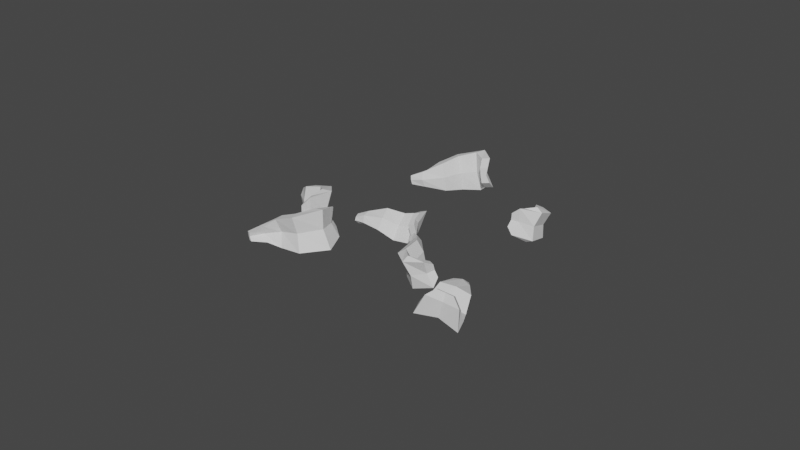 # Source: daisy_fallen_petals.blend  (saved by Blender 3.4.6; exported with 4.5.12 LTS)
import bpy
from mathutils import Matrix  # noqa: F401  (used for matrix-valued properties, if any)

bpy.ops.wm.read_factory_settings(use_empty=True)
scene = bpy.context.scene
scene.name = 'Scene'

# ---- collections
col_collection = bpy.data.collections.new('Collection'); scene.collection.children.link(col_collection)

# ---- materials (node trees are filled in below, after node groups)
mat_material_001 = bpy.data.materials.new('Material.001')
mat_material_001.use_transparent_shadow = False

# ---- material node trees
mat_material_001.use_nodes = True; mat_material_001.node_tree.nodes.clear()
_N = mat_material_001.node_tree.nodes; _L = mat_material_001.node_tree.links
n0 = _N.new('ShaderNodeBsdfPrincipled'); n0.name = 'Principled BSDF'; n0.location = (10, 300)
n0.distribution = 'GGX'
n0.subsurface_method = 'RANDOM_WALK_SKIN'
n0.inputs[2].default_value = 1.0
n0.inputs[3].default_value = 1.45
n0.inputs[27].default_value = (0.0, 0.0, 0.0, 1.0)
n0.inputs[28].default_value = 1.0
n1 = _N.new('ShaderNodeOutputMaterial'); n1.name = 'Material Output'; n1.location = (300, 300)
_L.new(n0.outputs[0], n1.inputs[0])
n1.is_active_output = True

# ---- world
world_world = bpy.data.worlds.new('World'); scene.world = world_world
world_world.use_nodes = True; world_world.node_tree.nodes.clear()
_N = world_world.node_tree.nodes; _L = world_world.node_tree.links
n0 = _N.new('ShaderNodeOutputWorld'); n0.name = 'World Output'; n0.location = (300, 300)
n1 = _N.new('ShaderNodeBackground'); n1.name = 'Background'; n1.location = (10, 300)
n1.inputs[0].default_value = (0.05088, 0.05088, 0.05088, 1.0)
_L.new(n1.outputs[0], n0.inputs[0])
n0.is_active_output = True
world_world.color = (0.05088, 0.05088, 0.05088)
world_world.use_sun_shadow = False
world_world.sun_shadow_jitter_overblur = 0.0

# ---- meshes
me_cube_020 = bpy.data.meshes.new('Cube.020')
me_cube_020.from_pydata([(-0.1787, -1.148, 6.246), (-0.1787, -1.273, 6.726), (-0.1789, -0.8475, 6.11), (-0.1789, -1.092, 7.051), (0.09449, -1.148, 6.246), (0.09449, -1.273, 6.726), (0.09474, -0.8475, 6.11), (0.09474, -1.092, 7.051), (-0.4744, -0.5404, 6.027), (-0.4822, -0.8673, 7.267), (-0.3029, -0.2339, 6.109), (-0.3107, -0.5607, 7.348), (-1.437, -1.22, 6.02), (-1.444, -1.463, 6.906), (-1.674, -0.9573, 6.09), (-1.681, -1.2, 6.976), (-2.098, -1.471, 6.165), (-2.105, -1.599, 6.649), (-2.047, -1.212, 6.235), (-2.054, -1.34, 6.718), (-2.536, -1.536, 6.254), (-2.54, -1.611, 6.537), (-2.506, -1.385, 6.294), (-2.51, -1.46, 6.578), (-0.1895, -1.21, 6.484), (-0.2635, -0.9703, 6.583), (-0.06117, -0.9703, 6.583), (0.0124, -1.21, 6.484), (-0.5131, -0.7665, 6.632), (-0.3863, -0.5399, 6.692), (-1.393, -1.395, 6.448), (-1.568, -1.201, 6.5), (-2.117, -1.615, 6.385), (-2.079, -1.423, 6.437), (-2.543, -1.598, 6.388), (-2.521, -1.486, 6.418), (-1.237, -0.6801, 7.235), (-1.076, -0.9916, 7.152), (-1.068, -0.6938, 6.053), (-1.229, -0.3823, 6.136), (-1.158, -0.6753, 6.646), (-1.039, -0.9056, 6.584), (0.3468, 1.992, 7.282), (0.04922, 2.031, 7.601), (0.3706, 2.143, 7.033), (-0.2133, 2.221, 7.66), (0.4884, 2.152, 7.393), (0.1908, 2.192, 7.713), (0.5125, 2.304, 7.145), (-0.07141, 2.382, 7.772), (0.2037, 2.138, 6.687), (-0.5681, 2.233, 7.513), (0.02948, 2.289, 6.652), (-0.5969, 2.367, 7.322), (-0.1353, 1.152, 6.693), (-0.6859, 1.214, 7.288), (-0.4801, 1.367, 6.612), (-0.7722, 1.4, 6.928), (-0.5196, 0.644, 6.646), (-0.8227, 0.6789, 6.967), (-0.5925, 0.9932, 6.597), (-0.8385, 1.021, 6.857), (-0.7919, 0.3673, 6.551), (-0.9694, 0.3877, 6.739), (-0.8387, 0.4879, 6.494), (-1.016, 0.5083, 6.682), (0.1935, 2.005, 7.436), (0.03352, 2.133, 7.313), (0.1384, 2.252, 7.396), (0.2982, 2.124, 7.518), (-0.1757, 2.123, 7.115), (-0.2028, 2.351, 7.063), (-0.3637, 1.175, 7.035), (-0.5342, 1.203, 6.874), (-0.6461, 0.5976, 6.837), (-0.7052, 0.7498, 6.764), (-0.8728, 0.3581, 6.654), (-0.9074, 0.4473, 6.611), (-0.8064, 1.742, 6.931), (-0.7695, 1.78, 7.285), (-0.0865, 1.701, 6.549), (-0.444, 1.7, 6.54), (-0.5407, 1.803, 6.804), (-0.3844, 1.716, 6.958), (-3.115, 3.831, 8.42), (-3.118, 3.62, 8.869), (-3.353, 4.005, 8.271), (-3.359, 3.59, 9.151), (-3.016, 4.061, 8.529), (-3.019, 3.85, 8.978), (-3.253, 4.235, 8.38), (-3.259, 3.821, 9.26), (-3.717, 3.915, 8.052), (-3.724, 3.361, 9.208), (-3.95, 4.164, 8.17), (-3.957, 3.609, 9.326), (-3.455, 2.816, 7.717), (-3.451, 2.415, 8.544), (-3.794, 2.706, 7.665), (-3.791, 2.305, 8.492), (-3.504, 2.105, 7.607), (-3.508, 1.885, 8.057), (-3.736, 2.236, 7.669), (-3.739, 2.016, 8.119), (-3.626, 1.679, 7.518), (-3.628, 1.55, 7.782), (-3.762, 1.756, 7.555), (-3.764, 1.627, 7.818), (-3.121, 3.717, 8.638), (-3.387, 3.726, 8.679), (-3.313, 3.896, 8.76), (-3.047, 3.887, 8.719), (-3.673, 3.587, 8.607), (-3.845, 3.771, 8.695), (-3.384, 2.638, 8.141), (-3.635, 2.556, 8.102), (-3.434, 1.954, 7.812), (-3.605, 2.051, 7.858), (-3.606, 1.602, 7.644), (-3.706, 1.659, 7.671), (-4.159, 2.816, 8.862), (-3.8, 2.846, 8.877), (-3.801, 3.342, 7.852), (-4.161, 3.312, 7.838), (-3.993, 3.078, 8.355), (-3.728, 3.1, 8.366), (4.997, 3.24, 7.262), (5.099, 3.725, 7.247), (5.023, 3.016, 7.021), (5.223, 3.967, 6.993), (5.254, 3.188, 7.337), (5.356, 3.673, 7.323), (5.28, 2.964, 7.097), (5.48, 3.915, 7.069), (4.786, 2.894, 6.678), (5.04, 4.15, 6.643), (5.032, 2.837, 6.421), (5.287, 4.093, 6.386), (3.737, 3.293, 7.039), (3.916, 4.194, 7.023), (3.586, 3.317, 6.712), (3.766, 4.218, 6.696), (3.102, 3.635, 7.048), (3.198, 4.126, 7.034), (3.221, 3.605, 6.804), (3.317, 4.096, 6.79), (2.699, 3.821, 6.963), (2.755, 4.109, 6.955), (2.769, 3.804, 6.82), (2.825, 4.091, 6.812), (5.037, 3.483, 7.251), (5.043, 3.509, 6.983), (5.234, 3.471, 7.039), (5.228, 3.444, 7.308), (4.863, 3.535, 6.713), (5.045, 3.493, 6.523), (3.857, 3.738, 7.097), (3.746, 3.756, 6.856), (3.112, 3.889, 7.116), (3.201, 3.867, 6.936), (2.716, 3.967, 6.981), (2.768, 3.954, 6.876), (4.36, 4.203, 6.27), (4.425, 4.197, 6.624), (4.202, 3.081, 6.648), (4.136, 3.087, 6.293), (4.278, 3.641, 6.446), (4.327, 3.637, 6.708), (0.08309, -0.544, 6.732), (0.05248, -0.3153, 6.293), (0.3395, -0.5619, 6.939), (0.2795, -0.1131, 6.079), (-0.002035, -0.3163, 6.857), (-0.03265, -0.08763, 6.418), (0.2543, -0.3338, 7.064), (0.1942, 0.115, 6.204), (0.7034, -0.7967, 6.969), (0.6222, -0.2133, 5.831), (0.9506, -0.5564, 7.075), (0.8695, 0.0271, 5.937), (0.368, -1.724, 6.324), (0.3017, -1.31, 5.507), (0.6995, -1.839, 6.24), (0.6332, -1.424, 5.422), (0.3658, -2.244, 5.823), (0.3348, -2.019, 5.377), (0.6041, -2.119, 5.87), (0.5732, -1.894, 5.423), (0.4569, -2.574, 5.529), (0.4388, -2.443, 5.268), (0.5966, -2.501, 5.556), (0.5784, -2.369, 5.295), (0.0713, -0.4396, 6.51), (0.3357, -0.407, 6.469), (0.2727, -0.2384, 6.561), (0.008373, -0.2713, 6.602), (0.6125, -0.5531, 6.377), (0.7953, -0.3754, 6.456), (0.2676, -1.494, 5.933), (0.5126, -1.578, 5.87), (0.2764, -2.17, 5.586), (0.4526, -2.078, 5.62), (0.4255, -2.52, 5.395), (0.5287, -2.466, 5.415), (1.027, -0.8257, 5.571), (0.6707, -0.7901, 5.617), (0.7498, -1.305, 6.629), (1.106, -1.341, 6.583), (0.9012, -1.067, 6.1), (0.638, -1.041, 6.134), (2.931, 2.878, 7.247), (2.826, 3.123, 6.898), (3.061, 2.616, 7.255), (2.855, 3.097, 6.571), (3.148, 2.986, 7.257), (3.042, 3.231, 6.909), (3.278, 2.724, 7.265), (3.071, 3.205, 6.582), (2.953, 2.251, 7.206), (2.673, 2.884, 6.308), (2.99, 2.158, 6.995), (2.763, 2.672, 6.266), (1.936, 2.361, 7.409), (1.731, 2.82, 6.769), (1.89, 2.14, 7.167), (1.724, 2.512, 6.648), (1.301, 2.329, 7.351), (1.189, 2.576, 7.0), (1.558, 2.208, 7.13), (1.467, 2.407, 6.846), (0.9188, 2.233, 7.285), (0.853, 2.377, 7.079), (0.9946, 2.148, 7.201), (0.9288, 2.292, 6.995), (2.871, 2.995, 7.074), (2.891, 2.824, 6.908), (3.051, 2.904, 6.916), (3.03, 3.075, 7.081), (2.764, 2.594, 6.789), (2.942, 2.5, 6.667), (1.853, 2.644, 7.121), (1.782, 2.451, 7.005), (1.205, 2.497, 7.22), (1.301, 2.39, 7.114), (0.8739, 2.318, 7.196), (0.9299, 2.255, 7.134), (2.142, 2.416, 6.346), (2.171, 2.703, 6.421), (2.423, 2.137, 7.215), (2.347, 1.956, 6.99), (2.286, 2.279, 6.722), (2.301, 2.473, 6.856), (-0.3174, 4.991, 8.096), (-0.3189, 4.978, 8.534), (-0.1791, 5.177, 7.918), (-0.1821, 5.151, 8.778), (-0.1253, 4.844, 8.092), (-0.1268, 4.831, 8.53), (0.0134, 5.03, 7.915), (0.01039, 5.004, 8.775), (-0.2381, 5.534, 7.79), (-0.25, 5.501, 8.923), (-0.1267, 5.706, 7.902), (-0.1364, 5.679, 8.822), (-1.27, 5.583, 7.932), (-1.284, 5.553, 8.745), (-1.217, 5.897, 8.021), (-1.229, 5.873, 8.681), (-1.846, 5.787, 8.117), (-1.853, 5.776, 8.56), (-1.522, 5.936, 8.168), (-1.528, 5.926, 8.527), (-2.177, 5.991, 8.212), (-2.181, 5.984, 8.472), (-2.071, 6.085, 8.216), (-2.076, 6.078, 8.476), (-0.3258, 4.99, 8.314), (-0.2401, 5.21, 8.351), (-0.09778, 5.101, 8.349), (-0.1838, 4.882, 8.311), (-0.3031, 5.491, 8.356), (-0.08805, 5.588, 8.361), (-1.273, 5.504, 8.336), (-1.288, 5.739, 8.344), (-1.905, 5.731, 8.336), (-1.772, 5.851, 8.341), (-2.196, 5.972, 8.341), (-2.118, 6.042, 8.344), (-0.7278, 6.002, 8.772), (-0.7473, 5.717, 8.857), (-0.7318, 5.751, 7.851), (-0.7153, 6.03, 7.955), (-0.7076, 5.902, 8.359), (-0.7516, 5.67, 8.351)], [], [(24, 1, 3, 25), (25, 3, 9, 28), (26, 7, 5, 27), (27, 5, 1, 24), (2, 6, 4, 0), (7, 3, 1, 5), (37, 36, 15, 13), (26, 6, 10, 29), (6, 2, 8, 10), (3, 7, 11, 9), (31, 14, 18, 33), (41, 37, 13, 30), (40, 39, 14, 31), (39, 38, 12, 14), (17, 19, 23, 21), (14, 12, 16, 18), (13, 15, 19, 17), (30, 13, 17, 32), (34, 21, 23, 35), (32, 17, 21, 34), (33, 18, 22, 35), (18, 16, 20, 22), (19, 33, 35, 23), (16, 32, 34, 20), (20, 34, 35, 22), (12, 30, 32, 16), (36, 40, 31, 15), (38, 41, 30, 12), (15, 31, 33, 19), (7, 26, 29, 11), (4, 27, 24, 0), (6, 26, 27, 4), (2, 25, 28, 8), (0, 24, 25, 2), (8, 28, 41, 38), (11, 29, 40, 36), (10, 8, 38, 39), (29, 10, 39, 40), (28, 9, 37, 41), (9, 11, 36, 37), (66, 43, 45, 67), (67, 45, 51, 70), (68, 49, 47, 69), (69, 47, 43, 66), (44, 48, 46, 42), (49, 45, 43, 47), (79, 78, 57, 55), (68, 48, 52, 71), (48, 44, 50, 52), (45, 49, 53, 51), (73, 56, 60, 75), (83, 79, 55, 72), (82, 81, 56, 73), (81, 80, 54, 56), (59, 61, 65, 63), (56, 54, 58, 60), (55, 57, 61, 59), (72, 55, 59, 74), (76, 63, 65, 77), (74, 59, 63, 76), (75, 60, 64, 77), (60, 58, 62, 64), (61, 75, 77, 65), (58, 74, 76, 62), (62, 76, 77, 64), (54, 72, 74, 58), (78, 82, 73, 57), (80, 83, 72, 54), (57, 73, 75, 61), (49, 68, 71, 53), (46, 69, 66, 42), (48, 68, 69, 46), (44, 67, 70, 50), (42, 66, 67, 44), (50, 70, 83, 80), (53, 71, 82, 78), (52, 50, 80, 81), (71, 52, 81, 82), (70, 51, 79, 83), (51, 53, 78, 79), (108, 85, 87, 109), (109, 87, 93, 112), (110, 91, 89, 111), (111, 89, 85, 108), (86, 90, 88, 84), (91, 87, 85, 89), (121, 120, 99, 97), (110, 90, 94, 113), (90, 86, 92, 94), (87, 91, 95, 93), (115, 98, 102, 117), (125, 121, 97, 114), (124, 123, 98, 115), (123, 122, 96, 98), (101, 103, 107, 105), (98, 96, 100, 102), (97, 99, 103, 101), (114, 97, 101, 116), (118, 105, 107, 119), (116, 101, 105, 118), (117, 102, 106, 119), (102, 100, 104, 106), (103, 117, 119, 107), (100, 116, 118, 104), (104, 118, 119, 106), (96, 114, 116, 100), (120, 124, 115, 99), (122, 125, 114, 96), (99, 115, 117, 103), (91, 110, 113, 95), (88, 111, 108, 84), (90, 110, 111, 88), (86, 109, 112, 92), (84, 108, 109, 86), (92, 112, 125, 122), (95, 113, 124, 120), (94, 92, 122, 123), (113, 94, 123, 124), (112, 93, 121, 125), (93, 95, 120, 121), (150, 127, 129, 151), (151, 129, 135, 154), (152, 133, 131, 153), (153, 131, 127, 150), (128, 132, 130, 126), (133, 129, 127, 131), (163, 162, 141, 139), (152, 132, 136, 155), (132, 128, 134, 136), (129, 133, 137, 135), (157, 140, 144, 159), (167, 163, 139, 156), (166, 165, 140, 157), (165, 164, 138, 140), (143, 145, 149, 147), (140, 138, 142, 144), (139, 141, 145, 143), (156, 139, 143, 158), (160, 147, 149, 161), (158, 143, 147, 160), (159, 144, 148, 161), (144, 142, 146, 148), (145, 159, 161, 149), (142, 158, 160, 146), (146, 160, 161, 148), (138, 156, 158, 142), (162, 166, 157, 141), (164, 167, 156, 138), (141, 157, 159, 145), (133, 152, 155, 137), (130, 153, 150, 126), (132, 152, 153, 130), (128, 151, 154, 134), (126, 150, 151, 128), (134, 154, 167, 164), (137, 155, 166, 162), (136, 134, 164, 165), (155, 136, 165, 166), (154, 135, 163, 167), (135, 137, 162, 163), (192, 169, 171, 193), (193, 171, 177, 196), (194, 175, 173, 195), (195, 173, 169, 192), (170, 174, 172, 168), (175, 171, 169, 173), (205, 204, 183, 181), (194, 174, 178, 197), (174, 170, 176, 178), (171, 175, 179, 177), (199, 182, 186, 201), (209, 205, 181, 198), (208, 207, 182, 199), (207, 206, 180, 182), (185, 187, 191, 189), (182, 180, 184, 186), (181, 183, 187, 185), (198, 181, 185, 200), (202, 189, 191, 203), (200, 185, 189, 202), (201, 186, 190, 203), (186, 184, 188, 190), (187, 201, 203, 191), (184, 200, 202, 188), (188, 202, 203, 190), (180, 198, 200, 184), (204, 208, 199, 183), (206, 209, 198, 180), (183, 199, 201, 187), (175, 194, 197, 179), (172, 195, 192, 168), (174, 194, 195, 172), (170, 193, 196, 176), (168, 192, 193, 170), (176, 196, 209, 206), (179, 197, 208, 204), (178, 176, 206, 207), (197, 178, 207, 208), (196, 177, 205, 209), (177, 179, 204, 205), (234, 211, 213, 235), (235, 213, 219, 238), (236, 217, 215, 237), (237, 215, 211, 234), (212, 216, 214, 210), (217, 213, 211, 215), (247, 246, 225, 223), (236, 216, 220, 239), (216, 212, 218, 220), (213, 217, 221, 219), (241, 224, 228, 243), (251, 247, 223, 240), (250, 249, 224, 241), (249, 248, 222, 224), (227, 229, 233, 231), (224, 222, 226, 228), (223, 225, 229, 227), (240, 223, 227, 242), (244, 231, 233, 245), (242, 227, 231, 244), (243, 228, 232, 245), (228, 226, 230, 232), (229, 243, 245, 233), (226, 242, 244, 230), (230, 244, 245, 232), (222, 240, 242, 226), (246, 250, 241, 225), (248, 251, 240, 222), (225, 241, 243, 229), (217, 236, 239, 221), (214, 237, 234, 210), (216, 236, 237, 214), (212, 235, 238, 218), (210, 234, 235, 212), (218, 238, 251, 248), (221, 239, 250, 246), (220, 218, 248, 249), (239, 220, 249, 250), (238, 219, 247, 251), (219, 221, 246, 247), (276, 253, 255, 277), (277, 255, 261, 280), (278, 259, 257, 279), (279, 257, 253, 276), (254, 258, 256, 252), (259, 255, 253, 257), (289, 288, 267, 265), (278, 258, 262, 281), (258, 254, 260, 262), (255, 259, 263, 261), (283, 266, 270, 285), (293, 289, 265, 282), (292, 291, 266, 283), (291, 290, 264, 266), (269, 271, 275, 273), (266, 264, 268, 270), (265, 267, 271, 269), (282, 265, 269, 284), (286, 273, 275, 287), (284, 269, 273, 286), (285, 270, 274, 287), (270, 268, 272, 274), (271, 285, 287, 275), (268, 284, 286, 272), (272, 286, 287, 274), (264, 282, 284, 268), (288, 292, 283, 267), (290, 293, 282, 264), (267, 283, 285, 271), (259, 278, 281, 263), (256, 279, 276, 252), (258, 278, 279, 256), (254, 277, 280, 260), (252, 276, 277, 254), (260, 280, 293, 290), (263, 281, 292, 288), (262, 260, 290, 291), (281, 262, 291, 292), (280, 261, 289, 293), (261, 263, 288, 289)])
_uv = me_cube_020.uv_layers.new(name='UVMap')
_uv.uv.foreach_set('vector', [0.3327, 0.02674, 0.2974, 0.09014, 0.2606, 0.1406, 0.2361, 0.01356, 0.2361, 0.01356, 0.2606, 0.1406, 0.1902, 0.275, 0.02415, 0.1778, 0.3773, 0.1484, 0.2955, 0.1633, 0.3245, 0.1194, 0.3852, 0.07466, 0.3852, 0.07466, 0.3245, 0.1194, 0.2974, 0.09014, 0.3327, 0.02674, 0.5065, 0.1352, 0.4692, 0.1567, 0.4427, 0.1179, 0.4705, 0.09249, 0.2955, 0.1633, 0.2606, 0.1406, 0.2974, 0.09014, 0.3245, 0.1194, 0.1893, 0.4941, 0.2557, 0.4956, 0.2559, 0.7004, 0.1884, 0.7133, 0.3773, 0.1484, 0.4692, 0.1567, 0.5135, 0.289, 0.384, 0.2948, 0.4692, 0.1567, 0.5065, 0.1352, 0.5795, 0.2741, 0.5135, 0.289, 0.2606, 0.1406, 0.2955, 0.1633, 0.2556, 0.2907, 0.1902, 0.275, 0.3882, 0.696, 0.5211, 0.6995, 0.4784, 0.8429, 0.3902, 0.8445, 0.01212, 0.4878, 0.1893, 0.4941, 0.1884, 0.7133, 8.741e-05, 0.7978, 0.3861, 0.4954, 0.5173, 0.4942, 0.5211, 0.6995, 0.3882, 0.696, 0.5173, 0.4942, 0.5844, 0.4938, 0.5893, 0.7135, 0.5211, 0.6995, 0.2599, 0.8674, 0.3006, 0.8443, 0.3386, 0.9081, 0.3223, 0.9235, 0.5211, 0.6995, 0.5893, 0.7135, 0.5188, 0.8671, 0.4784, 0.8429, 0.1884, 0.7133, 0.2559, 0.7004, 0.3006, 0.8443, 0.2599, 0.8674, 8.741e-05, 0.7978, 0.1884, 0.7133, 0.2599, 0.8674, 0.2016, 0.9999, 0.3642, 0.9851, 0.3223, 0.9235, 0.3386, 0.9081, 0.3914, 0.959, 0.2016, 0.9999, 0.2599, 0.8674, 0.3223, 0.9235, 0.3642, 0.9851, 0.3902, 0.8445, 0.4784, 0.8429, 0.4445, 0.9076, 0.3914, 0.959, 0.4784, 0.8429, 0.5188, 0.8671, 0.4593, 0.9237, 0.4445, 0.9076, 0.3006, 0.8443, 0.3902, 0.8445, 0.3914, 0.959, 0.3386, 0.9081, 0.5188, 0.8671, 0.5781, 0.995, 0.4186, 0.9846, 0.4593, 0.9237, 0.4593, 0.9237, 0.4186, 0.9846, 0.3914, 0.959, 0.4445, 0.9076, 0.5893, 0.7135, 0.7642, 0.7943, 0.5781, 0.995, 0.5188, 0.8671, 0.2557, 0.4956, 0.3861, 0.4954, 0.3882, 0.696, 0.2559, 0.7004, 0.5844, 0.4938, 0.7642, 0.4833, 0.7642, 0.7943, 0.5893, 0.7135, 0.2559, 0.7004, 0.3882, 0.696, 0.3902, 0.8445, 0.3006, 0.8443, 0.2955, 0.1633, 0.3773, 0.1484, 0.384, 0.2948, 0.2556, 0.2907, 0.4427, 0.1179, 0.3852, 0.07466, 0.4406, 0.0285, 0.4705, 0.09249, 0.4692, 0.1567, 0.3773, 0.1484, 0.3852, 0.07466, 0.4427, 0.1179, 0.5065, 0.1352, 0.5337, 8.741e-05, 0.7642, 0.1724, 0.5795, 0.2741, 0.4705, 0.09249, 0.4406, 0.0285, 0.5337, 8.741e-05, 0.5065, 0.1352, 0.5795, 0.2741, 0.7642, 0.1724, 0.7642, 0.4833, 0.5844, 0.4938, 0.2556, 0.2907, 0.384, 0.2948, 0.3861, 0.4954, 0.2557, 0.4956, 0.5135, 0.289, 0.5795, 0.2741, 0.5844, 0.4938, 0.5173, 0.4942, 0.384, 0.2948, 0.5135, 0.289, 0.5173, 0.4942, 0.3861, 0.4954, 0.02415, 0.1778, 0.1902, 0.275, 0.1893, 0.4941, 0.01212, 0.4878, 0.1902, 0.275, 0.2556, 0.2907, 0.2557, 0.4956, 0.1893, 0.4941, 0.3327, 0.02674, 0.2974, 0.09014, 0.2606, 0.1406, 0.2361, 0.01356, 0.2361, 0.01356, 0.2606, 0.1406, 0.1902, 0.275, 0.02415, 0.1778, 0.3773, 0.1484, 0.2955, 0.1633, 0.3245, 0.1194, 0.3852, 0.07466, 0.3852, 0.07466, 0.3245, 0.1194, 0.2974, 0.09014, 0.3327, 0.02674, 0.5065, 0.1352, 0.4692, 0.1567, 0.4427, 0.1179, 0.4705, 0.09249, 0.2955, 0.1633, 0.2606, 0.1406, 0.2974, 0.09014, 0.3245, 0.1194, 0.1893, 0.4941, 0.2557, 0.4956, 0.2559, 0.7004, 0.1884, 0.7133, 0.3773, 0.1484, 0.4692, 0.1567, 0.5135, 0.289, 0.384, 0.2948, 0.4692, 0.1567, 0.5065, 0.1352, 0.5795, 0.2741, 0.5135, 0.289, 0.2606, 0.1406, 0.2955, 0.1633, 0.2556, 0.2907, 0.1902, 0.275, 0.3882, 0.696, 0.5211, 0.6995, 0.4784, 0.8429, 0.3902, 0.8445, 0.01212, 0.4878, 0.1893, 0.4941, 0.1884, 0.7133, 8.741e-05, 0.7978, 0.3861, 0.4954, 0.5173, 0.4942, 0.5211, 0.6995, 0.3882, 0.696, 0.5173, 0.4942, 0.5844, 0.4938, 0.5893, 0.7135, 0.5211, 0.6995, 0.2599, 0.8674, 0.3006, 0.8443, 0.3386, 0.9081, 0.3223, 0.9235, 0.5211, 0.6995, 0.5893, 0.7135, 0.5188, 0.8671, 0.4784, 0.8429, 0.1884, 0.7133, 0.2559, 0.7004, 0.3006, 0.8443, 0.2599, 0.8674, 8.741e-05, 0.7978, 0.1884, 0.7133, 0.2599, 0.8674, 0.2016, 0.9999, 0.3642, 0.9851, 0.3223, 0.9235, 0.3386, 0.9081, 0.3914, 0.959, 0.2016, 0.9999, 0.2599, 0.8674, 0.3223, 0.9235, 0.3642, 0.9851, 0.3902, 0.8445, 0.4784, 0.8429, 0.4445, 0.9076, 0.3914, 0.959, 0.4784, 0.8429, 0.5188, 0.8671, 0.4593, 0.9237, 0.4445, 0.9076, 0.3006, 0.8443, 0.3902, 0.8445, 0.3914, 0.959, 0.3386, 0.9081, 0.5188, 0.8671, 0.5781, 0.995, 0.4186, 0.9846, 0.4593, 0.9237, 0.4593, 0.9237, 0.4186, 0.9846, 0.3914, 0.959, 0.4445, 0.9076, 0.5893, 0.7135, 0.7642, 0.7943, 0.5781, 0.995, 0.5188, 0.8671, 0.2557, 0.4956, 0.3861, 0.4954, 0.3882, 0.696, 0.2559, 0.7004, 0.5844, 0.4938, 0.7642, 0.4833, 0.7642, 0.7943, 0.5893, 0.7135, 0.2559, 0.7004, 0.3882, 0.696, 0.3902, 0.8445, 0.3006, 0.8443, 0.2955, 0.1633, 0.3773, 0.1484, 0.384, 0.2948, 0.2556, 0.2907, 0.4427, 0.1179, 0.3852, 0.07466, 0.4406, 0.0285, 0.4705, 0.09249, 0.4692, 0.1567, 0.3773, 0.1484, 0.3852, 0.07466, 0.4427, 0.1179, 0.5065, 0.1352, 0.5337, 8.741e-05, 0.7642, 0.1724, 0.5795, 0.2741, 0.4705, 0.09249, 0.4406, 0.0285, 0.5337, 8.741e-05, 0.5065, 0.1352, 0.5795, 0.2741, 0.7642, 0.1724, 0.7642, 0.4833, 0.5844, 0.4938, 0.2556, 0.2907, 0.384, 0.2948, 0.3861, 0.4954, 0.2557, 0.4956, 0.5135, 0.289, 0.5795, 0.2741, 0.5844, 0.4938, 0.5173, 0.4942, 0.384, 0.2948, 0.5135, 0.289, 0.5173, 0.4942, 0.3861, 0.4954, 0.02415, 0.1778, 0.1902, 0.275, 0.1893, 0.4941, 0.01212, 0.4878, 0.1902, 0.275, 0.2556, 0.2907, 0.2557, 0.4956, 0.1893, 0.4941, 0.3327, 0.02674, 0.2974, 0.09014, 0.2606, 0.1406, 0.2361, 0.01356, 0.2361, 0.01356, 0.2606, 0.1406, 0.1902, 0.275, 0.02415, 0.1778, 0.3773, 0.1484, 0.2955, 0.1633, 0.3245, 0.1194, 0.3852, 0.07466, 0.3852, 0.07466, 0.3245, 0.1194, 0.2974, 0.09014, 0.3327, 0.02674, 0.5065, 0.1352, 0.4692, 0.1567, 0.4427, 0.1179, 0.4705, 0.09249, 0.2955, 0.1633, 0.2606, 0.1406, 0.2974, 0.09014, 0.3245, 0.1194, 0.1893, 0.4941, 0.2557, 0.4956, 0.2559, 0.7004, 0.1884, 0.7133, 0.3773, 0.1484, 0.4692, 0.1567, 0.5135, 0.289, 0.384, 0.2948, 0.4692, 0.1567, 0.5065, 0.1352, 0.5795, 0.2741, 0.5135, 0.289, 0.2606, 0.1406, 0.2955, 0.1633, 0.2556, 0.2907, 0.1902, 0.275, 0.3882, 0.696, 0.5211, 0.6995, 0.4784, 0.8429, 0.3902, 0.8445, 0.01212, 0.4878, 0.1893, 0.4941, 0.1884, 0.7133, 8.741e-05, 0.7978, 0.3861, 0.4954, 0.5173, 0.4942, 0.5211, 0.6995, 0.3882, 0.696, 0.5173, 0.4942, 0.5844, 0.4938, 0.5893, 0.7135, 0.5211, 0.6995, 0.2599, 0.8674, 0.3006, 0.8443, 0.3386, 0.9081, 0.3223, 0.9235, 0.5211, 0.6995, 0.5893, 0.7135, 0.5188, 0.8671, 0.4784, 0.8429, 0.1884, 0.7133, 0.2559, 0.7004, 0.3006, 0.8443, 0.2599, 0.8674, 8.741e-05, 0.7978, 0.1884, 0.7133, 0.2599, 0.8674, 0.2016, 0.9999, 0.3642, 0.9851, 0.3223, 0.9235, 0.3386, 0.9081, 0.3914, 0.959, 0.2016, 0.9999, 0.2599, 0.8674, 0.3223, 0.9235, 0.3642, 0.9851, 0.3902, 0.8445, 0.4784, 0.8429, 0.4445, 0.9076, 0.3914, 0.959, 0.4784, 0.8429, 0.5188, 0.8671, 0.4593, 0.9237, 0.4445, 0.9076, 0.3006, 0.8443, 0.3902, 0.8445, 0.3914, 0.959, 0.3386, 0.9081, 0.5188, 0.8671, 0.5781, 0.995, 0.4186, 0.9846, 0.4593, 0.9237, 0.4593, 0.9237, 0.4186, 0.9846, 0.3914, 0.959, 0.4445, 0.9076, 0.5893, 0.7135, 0.7642, 0.7943, 0.5781, 0.995, 0.5188, 0.8671, 0.2557, 0.4956, 0.3861, 0.4954, 0.3882, 0.696, 0.2559, 0.7004, 0.5844, 0.4938, 0.7642, 0.4833, 0.7642, 0.7943, 0.5893, 0.7135, 0.2559, 0.7004, 0.3882, 0.696, 0.3902, 0.8445, 0.3006, 0.8443, 0.2955, 0.1633, 0.3773, 0.1484, 0.384, 0.2948, 0.2556, 0.2907, 0.4427, 0.1179, 0.3852, 0.07466, 0.4406, 0.0285, 0.4705, 0.09249, 0.4692, 0.1567, 0.3773, 0.1484, 0.3852, 0.07466, 0.4427, 0.1179, 0.5065, 0.1352, 0.5337, 8.741e-05, 0.7642, 0.1724, 0.5795, 0.2741, 0.4705, 0.09249, 0.4406, 0.0285, 0.5337, 8.741e-05, 0.5065, 0.1352, 0.5795, 0.2741, 0.7642, 0.1724, 0.7642, 0.4833, 0.5844, 0.4938, 0.2556, 0.2907, 0.384, 0.2948, 0.3861, 0.4954, 0.2557, 0.4956, 0.5135, 0.289, 0.5795, 0.2741, 0.5844, 0.4938, 0.5173, 0.4942, 0.384, 0.2948, 0.5135, 0.289, 0.5173, 0.4942, 0.3861, 0.4954, 0.02415, 0.1778, 0.1902, 0.275, 0.1893, 0.4941, 0.01212, 0.4878, 0.1902, 0.275, 0.2556, 0.2907, 0.2557, 0.4956, 0.1893, 0.4941, 0.3327, 0.02674, 0.2974, 0.09014, 0.2606, 0.1406, 0.2361, 0.01356, 0.2361, 0.01356, 0.2606, 0.1406, 0.1902, 0.275, 0.02415, 0.1778, 0.3773, 0.1484, 0.2955, 0.1633, 0.3245, 0.1194, 0.3852, 0.07466, 0.3852, 0.07466, 0.3245, 0.1194, 0.2974, 0.09014, 0.3327, 0.02674, 0.5065, 0.1352, 0.4692, 0.1567, 0.4427, 0.1179, 0.4705, 0.09249, 0.2955, 0.1633, 0.2606, 0.1406, 0.2974, 0.09014, 0.3245, 0.1194, 0.1893, 0.4941, 0.2557, 0.4956, 0.2559, 0.7004, 0.1884, 0.7133, 0.3773, 0.1484, 0.4692, 0.1567, 0.5135, 0.289, 0.384, 0.2948, 0.4692, 0.1567, 0.5065, 0.1352, 0.5795, 0.2741, 0.5135, 0.289, 0.2606, 0.1406, 0.2955, 0.1633, 0.2556, 0.2907, 0.1902, 0.275, 0.3882, 0.696, 0.5211, 0.6995, 0.4784, 0.8429, 0.3902, 0.8445, 0.01212, 0.4878, 0.1893, 0.4941, 0.1884, 0.7133, 8.741e-05, 0.7978, 0.3861, 0.4954, 0.5173, 0.4942, 0.5211, 0.6995, 0.3882, 0.696, 0.5173, 0.4942, 0.5844, 0.4938, 0.5893, 0.7135, 0.5211, 0.6995, 0.2599, 0.8674, 0.3006, 0.8443, 0.3386, 0.9081, 0.3223, 0.9235, 0.5211, 0.6995, 0.5893, 0.7135, 0.5188, 0.8671, 0.4784, 0.8429, 0.1884, 0.7133, 0.2559, 0.7004, 0.3006, 0.8443, 0.2599, 0.8674, 8.741e-05, 0.7978, 0.1884, 0.7133, 0.2599, 0.8674, 0.2016, 0.9999, 0.3642, 0.9851, 0.3223, 0.9235, 0.3386, 0.9081, 0.3914, 0.959, 0.2016, 0.9999, 0.2599, 0.8674, 0.3223, 0.9235, 0.3642, 0.9851, 0.3902, 0.8445, 0.4784, 0.8429, 0.4445, 0.9076, 0.3914, 0.959, 0.4784, 0.8429, 0.5188, 0.8671, 0.4593, 0.9237, 0.4445, 0.9076, 0.3006, 0.8443, 0.3902, 0.8445, 0.3914, 0.959, 0.3386, 0.9081, 0.5188, 0.8671, 0.5781, 0.995, 0.4186, 0.9846, 0.4593, 0.9237, 0.4593, 0.9237, 0.4186, 0.9846, 0.3914, 0.959, 0.4445, 0.9076, 0.5893, 0.7135, 0.7642, 0.7943, 0.5781, 0.995, 0.5188, 0.8671, 0.2557, 0.4956, 0.3861, 0.4954, 0.3882, 0.696, 0.2559, 0.7004, 0.5844, 0.4938, 0.7642, 0.4833, 0.7642, 0.7943, 0.5893, 0.7135, 0.2559, 0.7004, 0.3882, 0.696, 0.3902, 0.8445, 0.3006, 0.8443, 0.2955, 0.1633, 0.3773, 0.1484, 0.384, 0.2948, 0.2556, 0.2907, 0.4427, 0.1179, 0.3852, 0.07466, 0.4406, 0.0285, 0.4705, 0.09249, 0.4692, 0.1567, 0.3773, 0.1484, 0.3852, 0.07466, 0.4427, 0.1179, 0.5065, 0.1352, 0.5337, 8.741e-05, 0.7642, 0.1724, 0.5795, 0.2741, 0.4705, 0.09249, 0.4406, 0.0285, 0.5337, 8.741e-05, 0.5065, 0.1352, 0.5795, 0.2741, 0.7642, 0.1724, 0.7642, 0.4833, 0.5844, 0.4938, 0.2556, 0.2907, 0.384, 0.2948, 0.3861, 0.4954, 0.2557, 0.4956, 0.5135, 0.289, 0.5795, 0.2741, 0.5844, 0.4938, 0.5173, 0.4942, 0.384, 0.2948, 0.5135, 0.289, 0.5173, 0.4942, 0.3861, 0.4954, 0.02415, 0.1778, 0.1902, 0.275, 0.1893, 0.4941, 0.01212, 0.4878, 0.1902, 0.275, 0.2556, 0.2907, 0.2557, 0.4956, 0.1893, 0.4941, 0.3327, 0.02674, 0.2974, 0.09014, 0.2606, 0.1406, 0.2361, 0.01356, 0.2361, 0.01356, 0.2606, 0.1406, 0.1902, 0.275, 0.02415, 0.1778, 0.3773, 0.1484, 0.2955, 0.1633, 0.3245, 0.1194, 0.3852, 0.07466, 0.3852, 0.07466, 0.3245, 0.1194, 0.2974, 0.09014, 0.3327, 0.02674, 0.5065, 0.1352, 0.4692, 0.1567, 0.4427, 0.1179, 0.4705, 0.09249, 0.2955, 0.1633, 0.2606, 0.1406, 0.2974, 0.09014, 0.3245, 0.1194, 0.1893, 0.4941, 0.2557, 0.4956, 0.2559, 0.7004, 0.1884, 0.7133, 0.3773, 0.1484, 0.4692, 0.1567, 0.5135, 0.289, 0.384, 0.2948, 0.4692, 0.1567, 0.5065, 0.1352, 0.5795, 0.2741, 0.5135, 0.289, 0.2606, 0.1406, 0.2955, 0.1633, 0.2556, 0.2907, 0.1902, 0.275, 0.3882, 0.696, 0.5211, 0.6995, 0.4784, 0.8429, 0.3902, 0.8445, 0.01212, 0.4878, 0.1893, 0.4941, 0.1884, 0.7133, 8.741e-05, 0.7978, 0.3861, 0.4954, 0.5173, 0.4942, 0.5211, 0.6995, 0.3882, 0.696, 0.5173, 0.4942, 0.5844, 0.4938, 0.5893, 0.7135, 0.5211, 0.6995, 0.2599, 0.8674, 0.3006, 0.8443, 0.3386, 0.9081, 0.3223, 0.9235, 0.5211, 0.6995, 0.5893, 0.7135, 0.5188, 0.8671, 0.4784, 0.8429, 0.1884, 0.7133, 0.2559, 0.7004, 0.3006, 0.8443, 0.2599, 0.8674, 8.741e-05, 0.7978, 0.1884, 0.7133, 0.2599, 0.8674, 0.2016, 0.9999, 0.3642, 0.9851, 0.3223, 0.9235, 0.3386, 0.9081, 0.3914, 0.959, 0.2016, 0.9999, 0.2599, 0.8674, 0.3223, 0.9235, 0.3642, 0.9851, 0.3902, 0.8445, 0.4784, 0.8429, 0.4445, 0.9076, 0.3914, 0.959, 0.4784, 0.8429, 0.5188, 0.8671, 0.4593, 0.9237, 0.4445, 0.9076, 0.3006, 0.8443, 0.3902, 0.8445, 0.3914, 0.959, 0.3386, 0.9081, 0.5188, 0.8671, 0.5781, 0.995, 0.4186, 0.9846, 0.4593, 0.9237, 0.4593, 0.9237, 0.4186, 0.9846, 0.3914, 0.959, 0.4445, 0.9076, 0.5893, 0.7135, 0.7642, 0.7943, 0.5781, 0.995, 0.5188, 0.8671, 0.2557, 0.4956, 0.3861, 0.4954, 0.3882, 0.696, 0.2559, 0.7004, 0.5844, 0.4938, 0.7642, 0.4833, 0.7642, 0.7943, 0.5893, 0.7135, 0.2559, 0.7004, 0.3882, 0.696, 0.3902, 0.8445, 0.3006, 0.8443, 0.2955, 0.1633, 0.3773, 0.1484, 0.384, 0.2948, 0.2556, 0.2907, 0.4427, 0.1179, 0.3852, 0.07466, 0.4406, 0.0285, 0.4705, 0.09249, 0.4692, 0.1567, 0.3773, 0.1484, 0.3852, 0.07466, 0.4427, 0.1179, 0.5065, 0.1352, 0.5337, 8.741e-05, 0.7642, 0.1724, 0.5795, 0.2741, 0.4705, 0.09249, 0.4406, 0.0285, 0.5337, 8.741e-05, 0.5065, 0.1352, 0.5795, 0.2741, 0.7642, 0.1724, 0.7642, 0.4833, 0.5844, 0.4938, 0.2556, 0.2907, 0.384, 0.2948, 0.3861, 0.4954, 0.2557, 0.4956, 0.5135, 0.289, 0.5795, 0.2741, 0.5844, 0.4938, 0.5173, 0.4942, 0.384, 0.2948, 0.5135, 0.289, 0.5173, 0.4942, 0.3861, 0.4954, 0.02415, 0.1778, 0.1902, 0.275, 0.1893, 0.4941, 0.01212, 0.4878, 0.1902, 0.275, 0.2556, 0.2907, 0.2557, 0.4956, 0.1893, 0.4941, 0.3327, 0.02674, 0.2974, 0.09014, 0.2606, 0.1406, 0.2361, 0.01356, 0.2361, 0.01356, 0.2606, 0.1406, 0.1902, 0.275, 0.02415, 0.1778, 0.3773, 0.1484, 0.2955, 0.1633, 0.3245, 0.1194, 0.3852, 0.07466, 0.3852, 0.07466, 0.3245, 0.1194, 0.2974, 0.09014, 0.3327, 0.02674, 0.5065, 0.1352, 0.4692, 0.1567, 0.4427, 0.1179, 0.4705, 0.09249, 0.2955, 0.1633, 0.2606, 0.1406, 0.2974, 0.09014, 0.3245, 0.1194, 0.1893, 0.4941, 0.2557, 0.4956, 0.2559, 0.7004, 0.1884, 0.7133, 0.3773, 0.1484, 0.4692, 0.1567, 0.5135, 0.289, 0.384, 0.2948, 0.4692, 0.1567, 0.5065, 0.1352, 0.5795, 0.2741, 0.5135, 0.289, 0.2606, 0.1406, 0.2955, 0.1633, 0.2556, 0.2907, 0.1902, 0.275, 0.3882, 0.696, 0.5211, 0.6995, 0.4784, 0.8429, 0.3902, 0.8445, 0.01212, 0.4878, 0.1893, 0.4941, 0.1884, 0.7133, 8.741e-05, 0.7978, 0.3861, 0.4954, 0.5173, 0.4942, 0.5211, 0.6995, 0.3882, 0.696, 0.5173, 0.4942, 0.5844, 0.4938, 0.5893, 0.7135, 0.5211, 0.6995, 0.2599, 0.8674, 0.3006, 0.8443, 0.3386, 0.9081, 0.3223, 0.9235, 0.5211, 0.6995, 0.5893, 0.7135, 0.5188, 0.8671, 0.4784, 0.8429, 0.1884, 0.7133, 0.2559, 0.7004, 0.3006, 0.8443, 0.2599, 0.8674, 8.741e-05, 0.7978, 0.1884, 0.7133, 0.2599, 0.8674, 0.2016, 0.9999, 0.3642, 0.9851, 0.3223, 0.9235, 0.3386, 0.9081, 0.3914, 0.959, 0.2016, 0.9999, 0.2599, 0.8674, 0.3223, 0.9235, 0.3642, 0.9851, 0.3902, 0.8445, 0.4784, 0.8429, 0.4445, 0.9076, 0.3914, 0.959, 0.4784, 0.8429, 0.5188, 0.8671, 0.4593, 0.9237, 0.4445, 0.9076, 0.3006, 0.8443, 0.3902, 0.8445, 0.3914, 0.959, 0.3386, 0.9081, 0.5188, 0.8671, 0.5781, 0.995, 0.4186, 0.9846, 0.4593, 0.9237, 0.4593, 0.9237, 0.4186, 0.9846, 0.3914, 0.959, 0.4445, 0.9076, 0.5893, 0.7135, 0.7642, 0.7943, 0.5781, 0.995, 0.5188, 0.8671, 0.2557, 0.4956, 0.3861, 0.4954, 0.3882, 0.696, 0.2559, 0.7004, 0.5844, 0.4938, 0.7642, 0.4833, 0.7642, 0.7943, 0.5893, 0.7135, 0.2559, 0.7004, 0.3882, 0.696, 0.3902, 0.8445, 0.3006, 0.8443, 0.2955, 0.1633, 0.3773, 0.1484, 0.384, 0.2948, 0.2556, 0.2907, 0.4427, 0.1179, 0.3852, 0.07466, 0.4406, 0.0285, 0.4705, 0.09249, 0.4692, 0.1567, 0.3773, 0.1484, 0.3852, 0.07466, 0.4427, 0.1179, 0.5065, 0.1352, 0.5337, 8.741e-05, 0.7642, 0.1724, 0.5795, 0.2741, 0.4705, 0.09249, 0.4406, 0.0285, 0.5337, 8.741e-05, 0.5065, 0.1352, 0.5795, 0.2741, 0.7642, 0.1724, 0.7642, 0.4833, 0.5844, 0.4938, 0.2556, 0.2907, 0.384, 0.2948, 0.3861, 0.4954, 0.2557, 0.4956, 0.5135, 0.289, 0.5795, 0.2741, 0.5844, 0.4938, 0.5173, 0.4942, 0.384, 0.2948, 0.5135, 0.289, 0.5173, 0.4942, 0.3861, 0.4954, 0.02415, 0.1778, 0.1902, 0.275, 0.1893, 0.4941, 0.01212, 0.4878, 0.1902, 0.275, 0.2556, 0.2907, 0.2557, 0.4956, 0.1893, 0.4941, 0.3327, 0.02674, 0.2974, 0.09014, 0.2606, 0.1406, 0.2361, 0.01356, 0.2361, 0.01356, 0.2606, 0.1406, 0.1902, 0.275, 0.02415, 0.1778, 0.3773, 0.1484, 0.2955, 0.1633, 0.3245, 0.1194, 0.3852, 0.07466, 0.3852, 0.07466, 0.3245, 0.1194, 0.2974, 0.09014, 0.3327, 0.02674, 0.5065, 0.1352, 0.4692, 0.1567, 0.4427, 0.1179, 0.4705, 0.09249, 0.2955, 0.1633, 0.2606, 0.1406, 0.2974, 0.09014, 0.3245, 0.1194, 0.1893, 0.4941, 0.2557, 0.4956, 0.2559, 0.7004, 0.1884, 0.7133, 0.3773, 0.1484, 0.4692, 0.1567, 0.5135, 0.289, 0.384, 0.2948, 0.4692, 0.1567, 0.5065, 0.1352, 0.5795, 0.2741, 0.5135, 0.289, 0.2606, 0.1406, 0.2955, 0.1633, 0.2556, 0.2907, 0.1902, 0.275, 0.3882, 0.696, 0.5211, 0.6995, 0.4784, 0.8429, 0.3902, 0.8445, 0.01212, 0.4878, 0.1893, 0.4941, 0.1884, 0.7133, 8.741e-05, 0.7978, 0.3861, 0.4954, 0.5173, 0.4942, 0.5211, 0.6995, 0.3882, 0.696, 0.5173, 0.4942, 0.5844, 0.4938, 0.5893, 0.7135, 0.5211, 0.6995, 0.2599, 0.8674, 0.3006, 0.8443, 0.3386, 0.9081, 0.3223, 0.9235, 0.5211, 0.6995, 0.5893, 0.7135, 0.5188, 0.8671, 0.4784, 0.8429, 0.1884, 0.7133, 0.2559, 0.7004, 0.3006, 0.8443, 0.2599, 0.8674, 8.741e-05, 0.7978, 0.1884, 0.7133, 0.2599, 0.8674, 0.2016, 0.9999, 0.3642, 0.9851, 0.3223, 0.9235, 0.3386, 0.9081, 0.3914, 0.959, 0.2016, 0.9999, 0.2599, 0.8674, 0.3223, 0.9235, 0.3642, 0.9851, 0.3902, 0.8445, 0.4784, 0.8429, 0.4445, 0.9076, 0.3914, 0.959, 0.4784, 0.8429, 0.5188, 0.8671, 0.4593, 0.9237, 0.4445, 0.9076, 0.3006, 0.8443, 0.3902, 0.8445, 0.3914, 0.959, 0.3386, 0.9081, 0.5188, 0.8671, 0.5781, 0.995, 0.4186, 0.9846, 0.4593, 0.9237, 0.4593, 0.9237, 0.4186, 0.9846, 0.3914, 0.959, 0.4445, 0.9076, 0.5893, 0.7135, 0.7642, 0.7943, 0.5781, 0.995, 0.5188, 0.8671, 0.2557, 0.4956, 0.3861, 0.4954, 0.3882, 0.696, 0.2559, 0.7004, 0.5844, 0.4938, 0.7642, 0.4833, 0.7642, 0.7943, 0.5893, 0.7135, 0.2559, 0.7004, 0.3882, 0.696, 0.3902, 0.8445, 0.3006, 0.8443, 0.2955, 0.1633, 0.3773, 0.1484, 0.384, 0.2948, 0.2556, 0.2907, 0.4427, 0.1179, 0.3852, 0.07466, 0.4406, 0.0285, 0.4705, 0.09249, 0.4692, 0.1567, 0.3773, 0.1484, 0.3852, 0.07466, 0.4427, 0.1179, 0.5065, 0.1352, 0.5337, 8.741e-05, 0.7642, 0.1724, 0.5795, 0.2741, 0.4705, 0.09249, 0.4406, 0.0285, 0.5337, 8.741e-05, 0.5065, 0.1352, 0.5795, 0.2741, 0.7642, 0.1724, 0.7642, 0.4833, 0.5844, 0.4938, 0.2556, 0.2907, 0.384, 0.2948, 0.3861, 0.4954, 0.2557, 0.4956, 0.5135, 0.289, 0.5795, 0.2741, 0.5844, 0.4938, 0.5173, 0.4942, 0.384, 0.2948, 0.5135, 0.289, 0.5173, 0.4942, 0.3861, 0.4954, 0.02415, 0.1778, 0.1902, 0.275, 0.1893, 0.4941, 0.01212, 0.4878, 0.1902, 0.275, 0.2556, 0.2907, 0.2557, 0.4956, 0.1893, 0.4941])
me_cube_020.materials.append(mat_material_001)
me_cube_020.use_remesh_fix_poles = True
me_cube_020.use_remesh_preserve_attributes = False
me_cube_020.update()

# ---- objects
ob_fallen_petals = bpy.data.objects.new('fallen.petals', me_cube_020)

# ---- transforms, parenting, visibility, modifiers, constraints
ob_fallen_petals.location = (0.5905, -4.778, -5.451)
ob_fallen_petals.rotation_euler = (-0.2887, -0.2021, -0.9737)

# ---- collection membership
col_collection.objects.link(ob_fallen_petals)

# ---- scene / render settings (as saved in the file)
scene.frame_start = 1; scene.frame_end = 250; scene.frame_set(1)
scene.render.engine = 'BLENDER_EEVEE_NEXT'
scene.cycles.sampling_pattern = 'TABULATED_SOBOL'
scene.cycles.use_light_tree = False
scene.view_settings.view_transform = 'Filmic'
bpy.context.view_layer.update()

# ---- added for rendering (the .blend has no active camera and no usable light): camera, sun
cam_auto = bpy.data.cameras.new('AutoCamera')
cam_auto.lens = 50.0
cam_auto.sensor_width = 36.0
cam_auto.clip_end = 1000.0
ob_auto_camera = bpy.data.objects.new('AutoCamera', cam_auto)
scene.collection.objects.link(ob_auto_camera)
ob_auto_camera.location = (22.1424, -24.6946, 16.0936)
ob_auto_camera.rotation_euler = (1.09748, -7.21219e-08, 0.694738)
scene.camera = ob_auto_camera
light_auto_sun = bpy.data.lights.new('AutoSun', 'SUN')
light_auto_sun.energy = 3.0
light_auto_sun.angle = 0.0523599
ob_auto_sun = bpy.data.objects.new('AutoSun', light_auto_sun)
scene.collection.objects.link(ob_auto_sun)
ob_auto_sun.rotation_euler = (0.872665, 0.174533, 0.523599)
bpy.context.view_layer.update()
